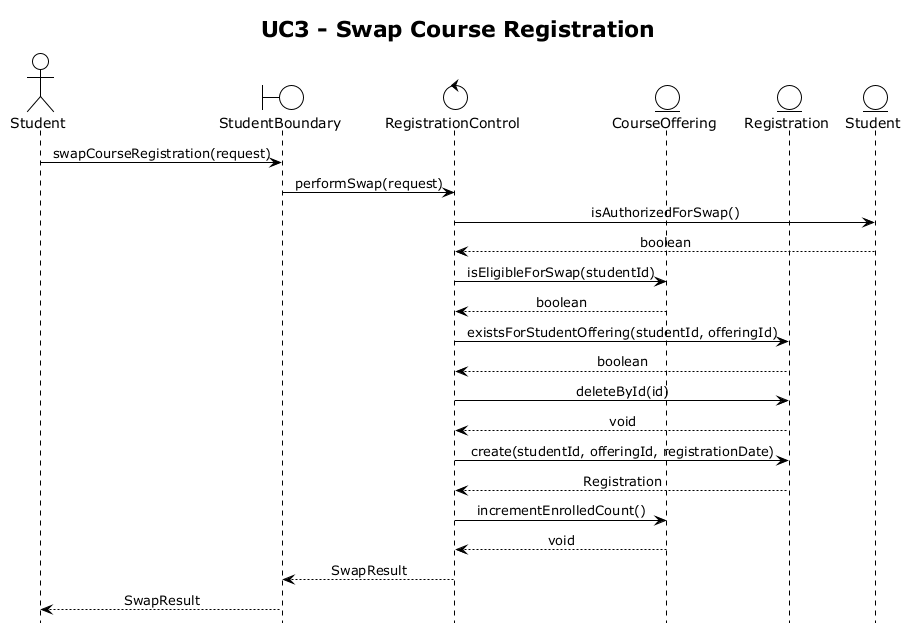

The diagram above was rendered by PlantUML. Its source (embedded in the PNG):
@startuml UC3
!theme plain
hide footbox
skinparam sequenceMessageAlign center
title UC3 - Swap Course Registration

actor "Student" as Student
boundary "StudentBoundary" as StudentBoundary
control "RegistrationControl" as RegistrationControl
entity "CourseOffering" as CourseOffering
entity "Registration" as Registration
entity "Student" as Student_Entity

Student -> StudentBoundary : swapCourseRegistration(request)
StudentBoundary -> RegistrationControl : performSwap(request)
RegistrationControl -> Student_Entity : isAuthorizedForSwap()
Student_Entity --> RegistrationControl : boolean
RegistrationControl -> CourseOffering : isEligibleForSwap(studentId)
CourseOffering --> RegistrationControl : boolean
RegistrationControl -> Registration : existsForStudentOffering(studentId, offeringId)
Registration --> RegistrationControl : boolean
RegistrationControl -> Registration : deleteById(id)
Registration --> RegistrationControl : void
RegistrationControl -> Registration : create(studentId, offeringId, registrationDate)
Registration --> RegistrationControl : Registration
RegistrationControl -> CourseOffering : incrementEnrolledCount()
CourseOffering --> RegistrationControl : void
RegistrationControl --> StudentBoundary : SwapResult
StudentBoundary --> Student : SwapResult

@enduml